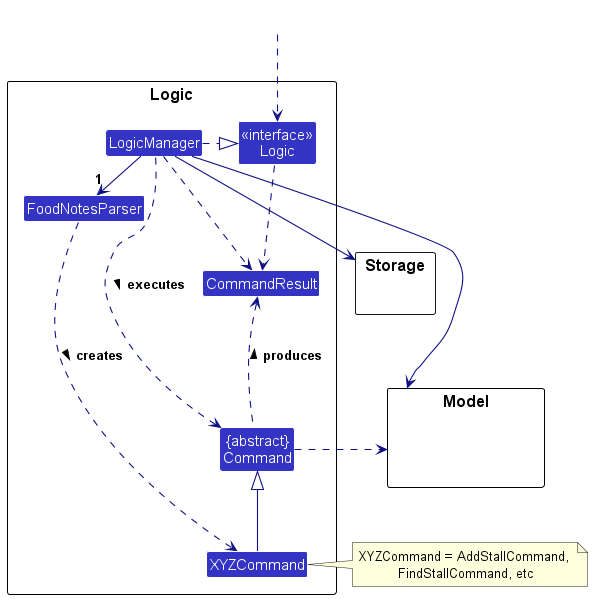

The diagram above was rendered by PlantUML. Its source (embedded in the PNG):
@startuml
!include style.puml
skinparam arrowThickness 1.1
skinparam arrowColor LOGIC_COLOR_T4
skinparam classBackgroundColor LOGIC_COLOR

package Logic as LogicPackage {

Class FoodNotesParser
Class XYZCommand
Class CommandResult
Class "{abstract}\nCommand" as Command


Class "<<interface>>\nLogic" as Logic
Class LogicManager
}

package Model {
Class HiddenModel #FFFFFF
}

package Storage {
}

Class HiddenOutside #FFFFFF
HiddenOutside ..> Logic

LogicManager .right.|> Logic
LogicManager -right->"1" FoodNotesParser
FoodNotesParser ..> XYZCommand : creates >

XYZCommand -up-|> Command
LogicManager .left.> Command : executes >

LogicManager --> Model
LogicManager --> Storage
Storage --[hidden] Model
Command .[hidden]up.> Storage
Command .right.> Model
note right of XYZCommand: XYZCommand = AddStallCommand, \nFindStallCommand, etc

Logic ..> CommandResult
LogicManager .down.> CommandResult
Command .up.> CommandResult : produces >
@enduml